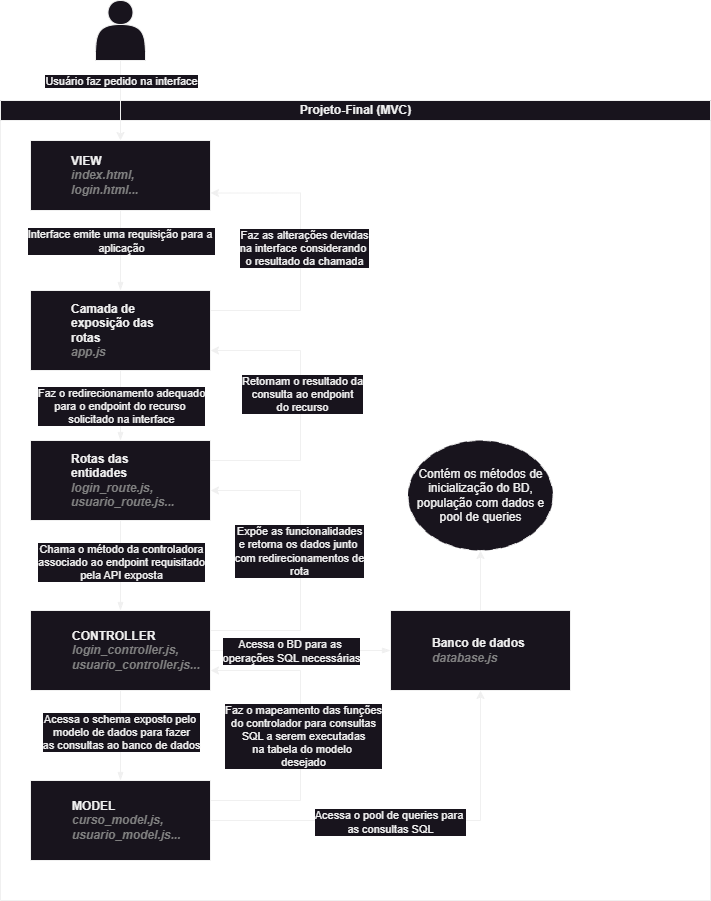

The diagram above was exported from draw.io. Its source (the exported page's mxGraphModel, read from the mxfile embedded in the PNG):
<mxGraphModel dx="780" dy="544" grid="1" gridSize="10" guides="1" tooltips="1" connect="1" arrows="1" fold="1" page="1" pageScale="1" pageWidth="827" pageHeight="1169" math="0" shadow="0">
  <root>
    <mxCell id="0" />
    <mxCell id="1" parent="0" />
    <mxCell id="dNxyNK7c78bLwvsdeMH5-11" value="Projeto-Final (MVC)" style="swimlane;html=1;startSize=20;horizontal=1;containerType=tree;glass=0;" parent="1" vertex="1">
      <mxGeometry x="50" y="120" width="710" height="800" as="geometry" />
    </mxCell>
    <UserObject label="VIEW&lt;br&gt;&lt;font color=&quot;#808080&quot;&gt;&lt;i&gt;index.html, &lt;br&gt;login.html...&lt;/i&gt;&lt;/font&gt;" name="Tessa Miller" position="CFO" location="Office 1" email="me@example.com" placeholders="1" link="https://www.draw.io" id="dNxyNK7c78bLwvsdeMH5-12">
      <mxCell style="label;image=https://cdn3.iconfinder.com/data/icons/user-avatars-1/512/users-3-128.png;whiteSpace=wrap;html=1;rounded=0;glass=0;treeMoving=1;treeFolding=1;spacingLeft=39;" parent="dNxyNK7c78bLwvsdeMH5-11" vertex="1">
        <mxGeometry x="30" y="40" width="180" height="70" as="geometry" />
      </mxCell>
    </UserObject>
    <mxCell id="dNxyNK7c78bLwvsdeMH5-15" value="" style="endArrow=blockThin;endFill=1;fontSize=11;edgeStyle=elbowEdgeStyle;elbow=vertical;rounded=0;" parent="dNxyNK7c78bLwvsdeMH5-11" source="dNxyNK7c78bLwvsdeMH5-12" target="dNxyNK7c78bLwvsdeMH5-16" edge="1">
      <mxGeometry relative="1" as="geometry" />
    </mxCell>
    <mxCell id="Yu5_-lLT_GBqHU1sXMin-1" value="Interface emite uma requisição para a&amp;nbsp;&lt;br&gt;aplicação" style="edgeLabel;html=1;align=center;verticalAlign=middle;resizable=0;points=[];" vertex="1" connectable="0" parent="dNxyNK7c78bLwvsdeMH5-15">
      <mxGeometry x="-0.4533" y="-1" relative="1" as="geometry">
        <mxPoint x="1" y="8" as="offset" />
      </mxGeometry>
    </mxCell>
    <mxCell id="Yu5_-lLT_GBqHU1sXMin-21" style="edgeStyle=orthogonalEdgeStyle;rounded=0;orthogonalLoop=1;jettySize=auto;html=1;exitX=1;exitY=0.25;exitDx=0;exitDy=0;entryX=1;entryY=0.75;entryDx=0;entryDy=0;" edge="1" parent="dNxyNK7c78bLwvsdeMH5-11" source="dNxyNK7c78bLwvsdeMH5-16" target="dNxyNK7c78bLwvsdeMH5-12">
      <mxGeometry relative="1" as="geometry">
        <Array as="points">
          <mxPoint x="300" y="210" />
          <mxPoint x="300" y="93" />
        </Array>
      </mxGeometry>
    </mxCell>
    <mxCell id="Yu5_-lLT_GBqHU1sXMin-22" value="Faz as alterações devidas&lt;br&gt;na interface considerando&amp;nbsp;&lt;br&gt;o resultado da chamada" style="edgeLabel;html=1;align=center;verticalAlign=middle;resizable=0;points=[];" vertex="1" connectable="0" parent="Yu5_-lLT_GBqHU1sXMin-21">
      <mxGeometry x="0.0308" y="-3" relative="1" as="geometry">
        <mxPoint as="offset" />
      </mxGeometry>
    </mxCell>
    <UserObject label="Camada de &lt;br&gt;exposição das &lt;br&gt;rotas&lt;br&gt;&lt;font color=&quot;#808080&quot;&gt;&lt;i&gt;app.js&lt;/i&gt;&lt;/font&gt;" name="Evan Valet" position="HR Director" location="Office 4" email="me@example.com" placeholders="1" link="https://www.draw.io" id="dNxyNK7c78bLwvsdeMH5-16">
      <mxCell style="label;image=https://cdn3.iconfinder.com/data/icons/user-avatars-1/512/users-9-2-128.png;whiteSpace=wrap;html=1;rounded=0;glass=0;treeFolding=1;treeMoving=1;spacingLeft=39;" parent="dNxyNK7c78bLwvsdeMH5-11" vertex="1">
        <mxGeometry x="30" y="190" width="180" height="80" as="geometry" />
      </mxCell>
    </UserObject>
    <mxCell id="Yu5_-lLT_GBqHU1sXMin-2" value="" style="endArrow=blockThin;endFill=1;fontSize=11;edgeStyle=elbowEdgeStyle;elbow=vertical;rounded=0;" edge="1" target="Yu5_-lLT_GBqHU1sXMin-4" source="dNxyNK7c78bLwvsdeMH5-16" parent="dNxyNK7c78bLwvsdeMH5-11">
      <mxGeometry relative="1" as="geometry">
        <mxPoint x="160" y="190" as="sourcePoint" />
      </mxGeometry>
    </mxCell>
    <mxCell id="Yu5_-lLT_GBqHU1sXMin-3" value="Faz o redirecionamento adequado&lt;br&gt;para o endpoint do recurso&amp;nbsp;&lt;br&gt;solicitado na interface" style="edgeLabel;html=1;align=center;verticalAlign=middle;resizable=0;points=[];" vertex="1" connectable="0" parent="Yu5_-lLT_GBqHU1sXMin-2">
      <mxGeometry x="-0.4533" y="-1" relative="1" as="geometry">
        <mxPoint x="1" y="16" as="offset" />
      </mxGeometry>
    </mxCell>
    <mxCell id="Yu5_-lLT_GBqHU1sXMin-19" style="edgeStyle=orthogonalEdgeStyle;rounded=0;orthogonalLoop=1;jettySize=auto;html=1;exitX=1;exitY=0.25;exitDx=0;exitDy=0;entryX=1;entryY=0.75;entryDx=0;entryDy=0;" edge="1" parent="dNxyNK7c78bLwvsdeMH5-11" source="Yu5_-lLT_GBqHU1sXMin-4" target="dNxyNK7c78bLwvsdeMH5-16">
      <mxGeometry relative="1" as="geometry">
        <Array as="points">
          <mxPoint x="300" y="360" />
          <mxPoint x="300" y="250" />
        </Array>
      </mxGeometry>
    </mxCell>
    <mxCell id="Yu5_-lLT_GBqHU1sXMin-20" value="Retornam o resultado da&lt;br&gt;consulta ao endpoint&lt;div&gt;do recurso&lt;/div&gt;" style="edgeLabel;html=1;align=center;verticalAlign=middle;resizable=0;points=[];" vertex="1" connectable="0" parent="Yu5_-lLT_GBqHU1sXMin-19">
      <mxGeometry x="0.0851" y="-1" relative="1" as="geometry">
        <mxPoint as="offset" />
      </mxGeometry>
    </mxCell>
    <UserObject label="Rotas das &lt;br&gt;entidades&lt;br&gt;&lt;i style=&quot;color: rgb(128, 128, 128);&quot;&gt;login_route.js,&lt;br&gt;usuario_route.js...&lt;/i&gt;" name="Evan Valet" position="HR Director" location="Office 4" email="me@example.com" placeholders="1" link="https://www.draw.io" id="Yu5_-lLT_GBqHU1sXMin-4">
      <mxCell style="label;image=https://cdn3.iconfinder.com/data/icons/user-avatars-1/512/users-9-2-128.png;whiteSpace=wrap;html=1;rounded=0;glass=0;treeFolding=1;treeMoving=1;spacingLeft=39;" vertex="1" parent="dNxyNK7c78bLwvsdeMH5-11">
        <mxGeometry x="30" y="340" width="180" height="80" as="geometry" />
      </mxCell>
    </UserObject>
    <mxCell id="Yu5_-lLT_GBqHU1sXMin-5" value="" style="endArrow=blockThin;endFill=1;fontSize=11;edgeStyle=elbowEdgeStyle;elbow=vertical;rounded=0;" edge="1" target="Yu5_-lLT_GBqHU1sXMin-7" source="Yu5_-lLT_GBqHU1sXMin-4" parent="dNxyNK7c78bLwvsdeMH5-11">
      <mxGeometry relative="1" as="geometry">
        <mxPoint x="170" y="360" as="sourcePoint" />
      </mxGeometry>
    </mxCell>
    <mxCell id="Yu5_-lLT_GBqHU1sXMin-6" value="Chama o método da controladora&lt;br&gt;associado ao endpoint requisitado&lt;br&gt;pela API exposta" style="edgeLabel;html=1;align=center;verticalAlign=middle;resizable=0;points=[];" vertex="1" connectable="0" parent="Yu5_-lLT_GBqHU1sXMin-5">
      <mxGeometry x="-0.4533" y="-1" relative="1" as="geometry">
        <mxPoint x="1" y="16" as="offset" />
      </mxGeometry>
    </mxCell>
    <mxCell id="Yu5_-lLT_GBqHU1sXMin-17" style="edgeStyle=orthogonalEdgeStyle;rounded=0;orthogonalLoop=1;jettySize=auto;html=1;exitX=1;exitY=0.25;exitDx=0;exitDy=0;" edge="1" parent="dNxyNK7c78bLwvsdeMH5-11" source="Yu5_-lLT_GBqHU1sXMin-7">
      <mxGeometry relative="1" as="geometry">
        <mxPoint x="210" y="390" as="targetPoint" />
        <Array as="points">
          <mxPoint x="300" y="530" />
          <mxPoint x="300" y="390" />
          <mxPoint x="210" y="390" />
        </Array>
      </mxGeometry>
    </mxCell>
    <mxCell id="Yu5_-lLT_GBqHU1sXMin-18" value="Expõe as funcionalidades&lt;br&gt;e retorna os dados junto&amp;nbsp;&lt;br&gt;com redirecionamentos de&lt;br&gt;rota" style="edgeLabel;html=1;align=center;verticalAlign=middle;resizable=0;points=[];" vertex="1" connectable="0" parent="Yu5_-lLT_GBqHU1sXMin-17">
      <mxGeometry x="0.158" y="2" relative="1" as="geometry">
        <mxPoint y="15" as="offset" />
      </mxGeometry>
    </mxCell>
    <UserObject label="CONTROLLER&lt;br&gt;&lt;i style=&quot;color: rgb(128, 128, 128);&quot;&gt;login_controller.js,&lt;br&gt;usuario_controller.js...&lt;/i&gt;" name="Evan Valet" position="HR Director" location="Office 4" email="me@example.com" placeholders="1" link="https://www.draw.io" id="Yu5_-lLT_GBqHU1sXMin-7">
      <mxCell style="label;image=https://cdn3.iconfinder.com/data/icons/user-avatars-1/512/users-9-2-128.png;whiteSpace=wrap;html=1;rounded=0;glass=0;treeFolding=1;treeMoving=1;align=left;spacingLeft=40;" vertex="1" parent="dNxyNK7c78bLwvsdeMH5-11">
        <mxGeometry x="30" y="510" width="180" height="80" as="geometry" />
      </mxCell>
    </UserObject>
    <mxCell id="Yu5_-lLT_GBqHU1sXMin-8" value="" style="endArrow=blockThin;endFill=1;fontSize=11;edgeStyle=elbowEdgeStyle;elbow=vertical;rounded=0;" edge="1" target="Yu5_-lLT_GBqHU1sXMin-10" source="Yu5_-lLT_GBqHU1sXMin-7" parent="dNxyNK7c78bLwvsdeMH5-11">
      <mxGeometry relative="1" as="geometry">
        <mxPoint x="170" y="510" as="sourcePoint" />
      </mxGeometry>
    </mxCell>
    <mxCell id="Yu5_-lLT_GBqHU1sXMin-9" value="Acessa o schema exposto pelo&amp;nbsp;&lt;br&gt;modelo de dados para fazer&lt;div&gt;as consultas ao banco de dados&lt;/div&gt;" style="edgeLabel;html=1;align=center;verticalAlign=middle;resizable=0;points=[];" vertex="1" connectable="0" parent="Yu5_-lLT_GBqHU1sXMin-8">
      <mxGeometry x="-0.4533" y="-1" relative="1" as="geometry">
        <mxPoint x="1" y="16" as="offset" />
      </mxGeometry>
    </mxCell>
    <mxCell id="Yu5_-lLT_GBqHU1sXMin-35" style="edgeStyle=orthogonalEdgeStyle;rounded=0;orthogonalLoop=1;jettySize=auto;html=1;exitX=1;exitY=0.25;exitDx=0;exitDy=0;entryX=1;entryY=0.75;entryDx=0;entryDy=0;" edge="1" parent="dNxyNK7c78bLwvsdeMH5-11" source="Yu5_-lLT_GBqHU1sXMin-10" target="Yu5_-lLT_GBqHU1sXMin-7">
      <mxGeometry relative="1" as="geometry">
        <Array as="points">
          <mxPoint x="300" y="700" />
          <mxPoint x="300" y="570" />
        </Array>
      </mxGeometry>
    </mxCell>
    <mxCell id="Yu5_-lLT_GBqHU1sXMin-36" value="Faz o mapeamento das funções&lt;br&gt;do controlador para consultas&lt;br&gt;SQL a serem executadas&lt;br&gt;na tabela do modelo&amp;nbsp;&lt;br&gt;desejado" style="edgeLabel;html=1;align=center;verticalAlign=middle;resizable=0;points=[];" vertex="1" connectable="0" parent="Yu5_-lLT_GBqHU1sXMin-35">
      <mxGeometry x="-0.0022" y="-2" relative="1" as="geometry">
        <mxPoint as="offset" />
      </mxGeometry>
    </mxCell>
    <mxCell id="Yu5_-lLT_GBqHU1sXMin-37" style="edgeStyle=orthogonalEdgeStyle;rounded=0;orthogonalLoop=1;jettySize=auto;html=1;exitX=1;exitY=0.5;exitDx=0;exitDy=0;entryX=0.5;entryY=1;entryDx=0;entryDy=0;" edge="1" parent="dNxyNK7c78bLwvsdeMH5-11" source="Yu5_-lLT_GBqHU1sXMin-10" target="Yu5_-lLT_GBqHU1sXMin-13">
      <mxGeometry relative="1" as="geometry" />
    </mxCell>
    <mxCell id="Yu5_-lLT_GBqHU1sXMin-38" value="Acessa o pool de queries para&amp;nbsp;&lt;br&gt;as consultas SQL" style="edgeLabel;html=1;align=center;verticalAlign=middle;resizable=0;points=[];" vertex="1" connectable="0" parent="Yu5_-lLT_GBqHU1sXMin-37">
      <mxGeometry x="-0.1067" y="-1" relative="1" as="geometry">
        <mxPoint as="offset" />
      </mxGeometry>
    </mxCell>
    <UserObject label="MODEL&lt;br&gt;&lt;i style=&quot;color: rgb(128, 128, 128);&quot;&gt;curso_model.js,&lt;br&gt;usuario_model.js...&lt;/i&gt;" name="Evan Valet" position="HR Director" location="Office 4" email="me@example.com" placeholders="1" link="https://www.draw.io" id="Yu5_-lLT_GBqHU1sXMin-10">
      <mxCell style="label;image=https://cdn3.iconfinder.com/data/icons/user-avatars-1/512/users-9-2-128.png;whiteSpace=wrap;html=1;rounded=0;glass=0;treeFolding=1;treeMoving=1;align=left;spacingLeft=40;" vertex="1" parent="dNxyNK7c78bLwvsdeMH5-11">
        <mxGeometry x="30" y="680" width="180" height="80" as="geometry" />
      </mxCell>
    </UserObject>
    <mxCell id="Yu5_-lLT_GBqHU1sXMin-11" value="" style="endArrow=blockThin;endFill=1;fontSize=11;edgeStyle=elbowEdgeStyle;elbow=vertical;rounded=0;exitX=1;exitY=0.5;exitDx=0;exitDy=0;" edge="1" target="Yu5_-lLT_GBqHU1sXMin-13" source="Yu5_-lLT_GBqHU1sXMin-7" parent="dNxyNK7c78bLwvsdeMH5-11">
      <mxGeometry relative="1" as="geometry">
        <mxPoint x="170" y="540" as="sourcePoint" />
      </mxGeometry>
    </mxCell>
    <mxCell id="Yu5_-lLT_GBqHU1sXMin-12" value="Acessa o BD para as&amp;nbsp;&lt;br&gt;operações SQL necessárias" style="edgeLabel;html=1;align=center;verticalAlign=middle;resizable=0;points=[];" vertex="1" connectable="0" parent="Yu5_-lLT_GBqHU1sXMin-11">
      <mxGeometry x="-0.4533" y="-1" relative="1" as="geometry">
        <mxPoint x="31" y="-1" as="offset" />
      </mxGeometry>
    </mxCell>
    <mxCell id="Yu5_-lLT_GBqHU1sXMin-27" style="edgeStyle=orthogonalEdgeStyle;rounded=0;orthogonalLoop=1;jettySize=auto;html=1;entryX=0.5;entryY=1;entryDx=0;entryDy=0;" edge="1" parent="dNxyNK7c78bLwvsdeMH5-11" source="Yu5_-lLT_GBqHU1sXMin-13" target="Yu5_-lLT_GBqHU1sXMin-26">
      <mxGeometry relative="1" as="geometry" />
    </mxCell>
    <UserObject label="Banco de dados&lt;br&gt;&lt;i style=&quot;color: rgb(128, 128, 128);&quot;&gt;database.js&lt;br&gt;&lt;/i&gt;" name="Evan Valet" position="HR Director" location="Office 4" email="me@example.com" placeholders="1" link="https://www.draw.io" id="Yu5_-lLT_GBqHU1sXMin-13">
      <mxCell style="label;image=https://cdn3.iconfinder.com/data/icons/user-avatars-1/512/users-9-2-128.png;whiteSpace=wrap;html=1;rounded=0;glass=0;treeFolding=1;treeMoving=1;align=left;spacingLeft=40;" vertex="1" parent="dNxyNK7c78bLwvsdeMH5-11">
        <mxGeometry x="390" y="510" width="180" height="80" as="geometry" />
      </mxCell>
    </UserObject>
    <mxCell id="Yu5_-lLT_GBqHU1sXMin-26" value="Contém os métodos de inicialização do BD, população com dados e pool de queries" style="ellipse;whiteSpace=wrap;html=1;dashed=1;dashPattern=8 8;" vertex="1" parent="dNxyNK7c78bLwvsdeMH5-11">
      <mxGeometry x="407.5" y="340" width="145" height="110" as="geometry" />
    </mxCell>
    <mxCell id="Yu5_-lLT_GBqHU1sXMin-15" style="edgeStyle=orthogonalEdgeStyle;rounded=0;orthogonalLoop=1;jettySize=auto;html=1;entryX=0.5;entryY=0;entryDx=0;entryDy=0;" edge="1" parent="1" source="Yu5_-lLT_GBqHU1sXMin-14" target="dNxyNK7c78bLwvsdeMH5-12">
      <mxGeometry relative="1" as="geometry" />
    </mxCell>
    <mxCell id="Yu5_-lLT_GBqHU1sXMin-16" value="Usuário faz pedido na interface" style="edgeLabel;html=1;align=center;verticalAlign=middle;resizable=0;points=[];" vertex="1" connectable="0" parent="Yu5_-lLT_GBqHU1sXMin-15">
      <mxGeometry x="-0.2519" y="-2" relative="1" as="geometry">
        <mxPoint x="2" y="-10" as="offset" />
      </mxGeometry>
    </mxCell>
    <mxCell id="Yu5_-lLT_GBqHU1sXMin-14" value="" style="shape=actor;whiteSpace=wrap;html=1;" vertex="1" parent="1">
      <mxGeometry x="145" y="20" width="50" height="60" as="geometry" />
    </mxCell>
  </root>
</mxGraphModel>